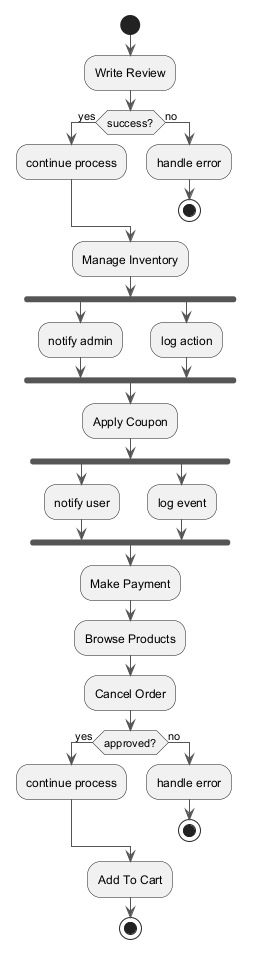

The diagram above was rendered by PlantUML. Its source (embedded in the PNG):
@startuml
skinparam ArrowColor #555555
start
:Write Review;
if (success?) then (yes)
:continue process;
else (no)
:handle error;
stop
endif
:Manage Inventory;
fork
:notify admin;
fork again
:log action;
end fork
:Apply Coupon;
fork
:notify user;
fork again
:log event;
end fork
:Make Payment;
:Browse Products;
:Cancel Order;
if (approved?) then (yes)
:continue process;
else (no)
:handle error;
stop
endif
:Add To Cart;
stop
@enduml